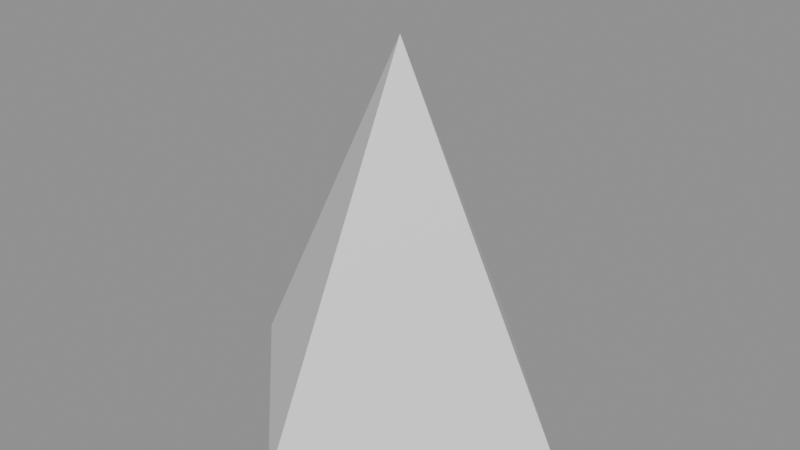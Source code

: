 # Source: Player.blend  (saved by Blender 4.5.87; exported with 4.5.12 LTS)
import bpy
from mathutils import Matrix  # noqa: F401  (used for matrix-valued properties, if any)

bpy.ops.wm.read_factory_settings(use_empty=True)
scene = bpy.context.scene
scene.name = 'Scene'

# ---- materials (node trees are filled in below, after node groups)
mat_sm_player = bpy.data.materials.new('sm_player')

# ---- material node trees
mat_sm_player.use_nodes = True; mat_sm_player.node_tree.nodes.clear()
_N = mat_sm_player.node_tree.nodes; _L = mat_sm_player.node_tree.links
n0 = _N.new('ShaderNodeBsdfPrincipled'); n0.name = 'Principled BSDF'; n0.location = (-200, 100)
n1 = _N.new('ShaderNodeOutputMaterial'); n1.name = 'Material Output'; n1.location = (200, 100)
_L.new(n0.outputs[0], n1.inputs[0])
n1.is_active_output = True

# ---- meshes
me_cone = bpy.data.meshes.new('Cone')
me_cone.from_pydata([(0.0, 1.0, -1.0), (1.0, 0.0, -1.0), (0.0, -1.0, -1.0), (-1.0, 0.0, -1.0), (0.0, 0.0, 1.0)], [], [(0, 4, 1), (1, 4, 2), (0, 1, 2, 3), (2, 4, 3), (3, 4, 0)])
_uv = me_cone.uv_layers.new(name='UVMap')
_uv.uv.foreach_set('vector', [0.25, 0.49, 0.25, 0.25, 0.49, 0.25, 0.49, 0.25, 0.25, 0.25, 0.25, 0.01, 0.75, 0.49, 0.99, 0.25, 0.75, 0.01, 0.51, 0.25, 0.25, 0.01, 0.25, 0.25, 0.01, 0.25, 0.01, 0.25, 0.25, 0.25, 0.25, 0.49])
me_cone.materials.append(mat_sm_player)
me_cone.update()

# ---- objects
ob_sm_player = bpy.data.objects.new('SM_Player', me_cone)

# ---- transforms, parenting, visibility, modifiers, constraints
ob_sm_player.location = (0.0, 0.0, 0.0)

# ---- collection membership
scene.collection.objects.link(ob_sm_player)

# ---- scene / render settings (as saved in the file)
scene.frame_start = 1; scene.frame_end = 250; scene.frame_set(1)
scene.render.engine = 'CYCLES'
scene.render.image_settings.color_mode = 'RGB'
scene.eevee.ray_tracing_options.trace_max_roughness = 0.0
bpy.context.view_layer.update()

# ---- added for rendering (the .blend has no active camera and no usable light): camera, sun + grey world if the file has none
cam_auto = bpy.data.cameras.new('AutoCamera')
cam_auto.lens = 50.0
cam_auto.sensor_width = 36.0
cam_auto.clip_end = 1000.0
ob_auto_camera = bpy.data.objects.new('AutoCamera', cam_auto)
scene.collection.objects.link(ob_auto_camera)
ob_auto_camera.location = (3.20507, -3.84609, 2.56406)
ob_auto_camera.rotation_euler = (1.09748, -7.21219e-08, 0.694738)
scene.camera = ob_auto_camera
light_auto_sun = bpy.data.lights.new('AutoSun', 'SUN')
light_auto_sun.energy = 3.0
light_auto_sun.angle = 0.0523599
ob_auto_sun = bpy.data.objects.new('AutoSun', light_auto_sun)
scene.collection.objects.link(ob_auto_sun)
ob_auto_sun.rotation_euler = (0.872665, 0.174533, 0.523599)
if scene.world is None:
    world_auto = bpy.data.worlds.new('AutoWorld')
    world_auto.color = (0.3, 0.3, 0.3)
    scene.world = world_auto
bpy.context.view_layer.update()
